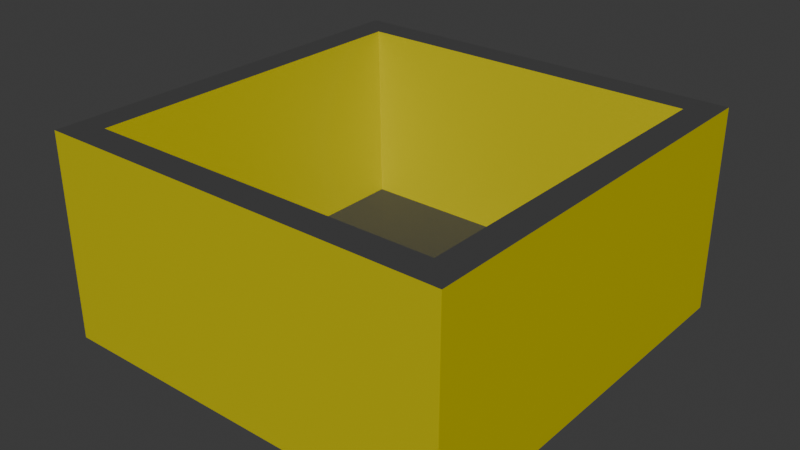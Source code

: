 # Source: FunBox.blend  (saved by Blender 4.3.34; exported with 4.5.12 LTS)
import bpy
from mathutils import Matrix  # noqa: F401  (used for matrix-valued properties, if any)

bpy.ops.wm.read_factory_settings(use_empty=True)
scene = bpy.context.scene
scene.name = 'Scene'

# ---- collections
col_collection = bpy.data.collections.new('Collection'); scene.collection.children.link(col_collection)

# ---- images (referenced by path relative to the original .blend; pixels are not part of the script)
import os
ASSET_DIR = os.environ.get("B2B_ASSET_DIR", "")  # directory of the original .blend (textures are referenced by path, not embedded)
HERE = os.path.dirname(os.path.abspath(__file__))  # packed textures are extracted next to this script under _unpacked/

def load_image(name, relpath, width, height, colorspace="sRGB"):
    """Load a texture the original file referenced (path relative to the .blend, or extracted next to this script)."""
    p = next((c for c in (os.path.join(HERE, relpath), os.path.join(ASSET_DIR, relpath)) if relpath and os.path.exists(c)), "")
    if p:
        img = bpy.data.images.load(p, check_existing=True)
        img.name = name
    else:  # same state as the original file: an image datablock whose file is absent (Cycles renders it pink)
        img = bpy.data.images.new(name, width, height)
        img.source = "FILE"
        img.filepath = "//" + (relpath or name)
    img.colorspace_settings.name = colorspace
    return img
img_ue4_1m_x_1m__3__png = load_image('UE4_1m x 1m (3).png', '_unpacked/UE4_1m_x_1m__3_.182d2cf9.png', 512, 512, 'sRGB')

# ---- materials (node trees are filled in below, after node groups)
mat_funbox = bpy.data.materials.new('FunBox')
mat_funboxyellow = bpy.data.materials.new('FunBoxYellow')
mat_funboxgrey = bpy.data.materials.new('FunBoxGrey')

# ---- material node trees
mat_funbox.use_nodes = True; mat_funbox.node_tree.nodes.clear()
_N = mat_funbox.node_tree.nodes; _L = mat_funbox.node_tree.links
n0 = _N.new('ShaderNodeBsdfPrincipled'); n0.name = 'Principled BSDF'; n0.location = (10, 300)
n1 = _N.new('ShaderNodeOutputMaterial'); n1.name = 'Material Output'; n1.location = (300, 300)
n2 = _N.new('ShaderNodeTexImage'); n2.name = 'Image Texture'; n2.location = (-280, 280)
n2.image = img_ue4_1m_x_1m__3__png
_L.new(n0.outputs[0], n1.inputs[0])
_L.new(n2.outputs[0], n0.inputs[0])
n1.is_active_output = True
mat_funboxyellow.use_nodes = True; mat_funboxyellow.node_tree.nodes.clear()
_N = mat_funboxyellow.node_tree.nodes; _L = mat_funboxyellow.node_tree.links
n0 = _N.new('ShaderNodeBsdfPrincipled'); n0.name = 'Principled BSDF'; n0.location = (10, 300)
n0.inputs[0].default_value = (0.5784, 0.5094, 0.0, 1.0)
n1 = _N.new('ShaderNodeOutputMaterial'); n1.name = 'Material Output'; n1.location = (300, 300)
_L.new(n0.outputs[0], n1.inputs[0])
n1.is_active_output = True
mat_funboxgrey.use_nodes = True; mat_funboxgrey.node_tree.nodes.clear()
_N = mat_funboxgrey.node_tree.nodes; _L = mat_funboxgrey.node_tree.links
n0 = _N.new('ShaderNodeBsdfPrincipled'); n0.name = 'Principled BSDF'; n0.location = (10, 300)
n0.inputs[0].default_value = (0.06303, 0.06303, 0.06303, 1.0)
n1 = _N.new('ShaderNodeOutputMaterial'); n1.name = 'Material Output'; n1.location = (300, 300)
_L.new(n0.outputs[0], n1.inputs[0])
n1.is_active_output = True

# ---- world
world_world = bpy.data.worlds.new('World'); scene.world = world_world
world_world.use_nodes = True; world_world.node_tree.nodes.clear()
_N = world_world.node_tree.nodes; _L = world_world.node_tree.links
n0 = _N.new('ShaderNodeOutputWorld'); n0.name = 'World Output'; n0.location = (300, 300)
n1 = _N.new('ShaderNodeBackground'); n1.name = 'Background'; n1.location = (10, 300)
n1.inputs[0].default_value = (0.05088, 0.05088, 0.05088, 1.0)
_L.new(n1.outputs[0], n0.inputs[0])
n0.is_active_output = True
world_world.color = (0.05088, 0.05088, 0.05088)
world_world.sun_shadow_jitter_overblur = 0.0

# ---- meshes
me_cube_001 = bpy.data.meshes.new('Cube.001')
me_cube_001.from_pydata([(-1.0, -1.0, -1.0), (-0.7572, -0.7572, -0.659), (-1.0, 1.0, -1.0), (-0.7572, 0.7572, -0.659), (1.0, -1.0, -1.0), (0.7572, -0.7572, -0.659), (1.0, 1.0, -1.0), (0.7572, 0.7572, -0.659), (-1.0, -1.0, 1.0), (-1.0, 1.0, 1.0), (1.0, 1.0, 1.0), (1.0, -1.0, 1.0), (-0.8579, -0.8579, 1.0), (-0.8579, 0.8579, 1.0), (0.8579, 0.8579, 1.0), (0.8579, -0.8579, 1.0)], [], [(0, 8, 9, 2), (2, 9, 10, 6), (6, 10, 11, 4), (4, 11, 8, 0), (2, 6, 4, 0), (7, 3, 1, 5), (12, 13, 9, 8), (13, 14, 10, 9), (14, 15, 11, 10), (15, 12, 8, 11), (1, 3, 13, 12), (3, 7, 14, 13), (7, 5, 15, 14), (5, 1, 12, 15)])
me_cube_001.polygons.foreach_set('material_index', [1, 1, 1, 1, 2, 2, 2, 2, 2, 2, 1, 1, 1, 1])
_uv = me_cube_001.uv_layers.new(name='UVMap')
_uv.uv.foreach_set('vector', [0.375, 0.0, 0.625, 0.0, 0.625, 0.25, 0.375, 0.25, 0.375, 0.25, 0.625, 0.25, 0.625, 0.5, 0.375, 0.5, 0.375, 0.5, 0.625, 0.5, 0.625, 0.75, 0.375, 0.75, 0.375, 0.75, 0.625, 0.75, 0.625, 1.0, 0.375, 1.0, 0.125, 0.5, 0.375, 0.5, 0.375, 0.75, 0.125, 0.75, 0.6553, 0.5303, 0.8447, 0.5303, 0.8447, 0.7197, 0.6553, 0.7197, 0.8572, 0.7322, 0.8572, 0.5178, 0.875, 0.5, 0.875, 0.75, 0.8572, 0.5178, 0.6428, 0.5178, 0.625, 0.5, 0.875, 0.5, 0.6428, 0.5178, 0.6428, 0.7322, 0.625, 0.75, 0.625, 0.5, 0.6428, 0.7322, 0.8572, 0.7322, 0.875, 0.75, 0.625, 0.75, 0.8447, 0.7197, 0.8447, 0.5303, 0.8572, 0.5178, 0.8572, 0.7322, 0.8447, 0.5303, 0.6553, 0.5303, 0.6428, 0.5178, 0.8572, 0.5178, 0.6553, 0.5303, 0.6553, 0.7197, 0.6428, 0.7322, 0.6428, 0.5178, 0.6553, 0.7197, 0.8447, 0.7197, 0.8572, 0.7322, 0.6428, 0.7322])
me_cube_001.materials.append(mat_funbox)
me_cube_001.materials.append(mat_funboxyellow)
me_cube_001.materials.append(mat_funboxgrey)
me_cube_001.update()

# ---- objects
ob_funbox_col = bpy.data.objects.new('Funbox-col', me_cube_001)

# ---- transforms, parenting, visibility, modifiers, constraints
ob_funbox_col.location = (0.0, 0.0, 0.0)
ob_funbox_col.scale = (0.5, 0.5, 0.25)

# ---- collection membership
col_collection.objects.link(ob_funbox_col)

# ---- scene / render settings (as saved in the file)
scene.frame_start = 1; scene.frame_end = 250; scene.frame_set(1)
scene.render.engine = 'BLENDER_EEVEE_NEXT'
bpy.context.view_layer.update()

# ---- added for rendering (the .blend has no active camera and no usable light): camera, sun
cam_auto = bpy.data.cameras.new('AutoCamera')
cam_auto.lens = 50.0
cam_auto.sensor_width = 36.0
cam_auto.clip_end = 1000.0
ob_auto_camera = bpy.data.objects.new('AutoCamera', cam_auto)
scene.collection.objects.link(ob_auto_camera)
ob_auto_camera.location = (1.38784, -1.6654, 1.11027)
ob_auto_camera.rotation_euler = (1.09748, -7.21219e-08, 0.694738)
scene.camera = ob_auto_camera
light_auto_sun = bpy.data.lights.new('AutoSun', 'SUN')
light_auto_sun.energy = 3.0
light_auto_sun.angle = 0.0523599
ob_auto_sun = bpy.data.objects.new('AutoSun', light_auto_sun)
scene.collection.objects.link(ob_auto_sun)
ob_auto_sun.rotation_euler = (0.872665, 0.174533, 0.523599)
bpy.context.view_layer.update()
